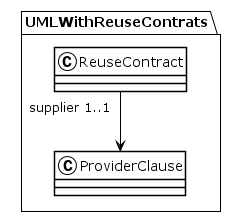

The diagram above was rendered by PlantUML. Its source (embedded in the PNG):
@startuml
!theme plain
package UMLWithReuseContrats {
class ReuseContract {
}
ReuseContract "supplier 1..1" --> ProviderClause
class ProviderClause {
}
}
@enduml